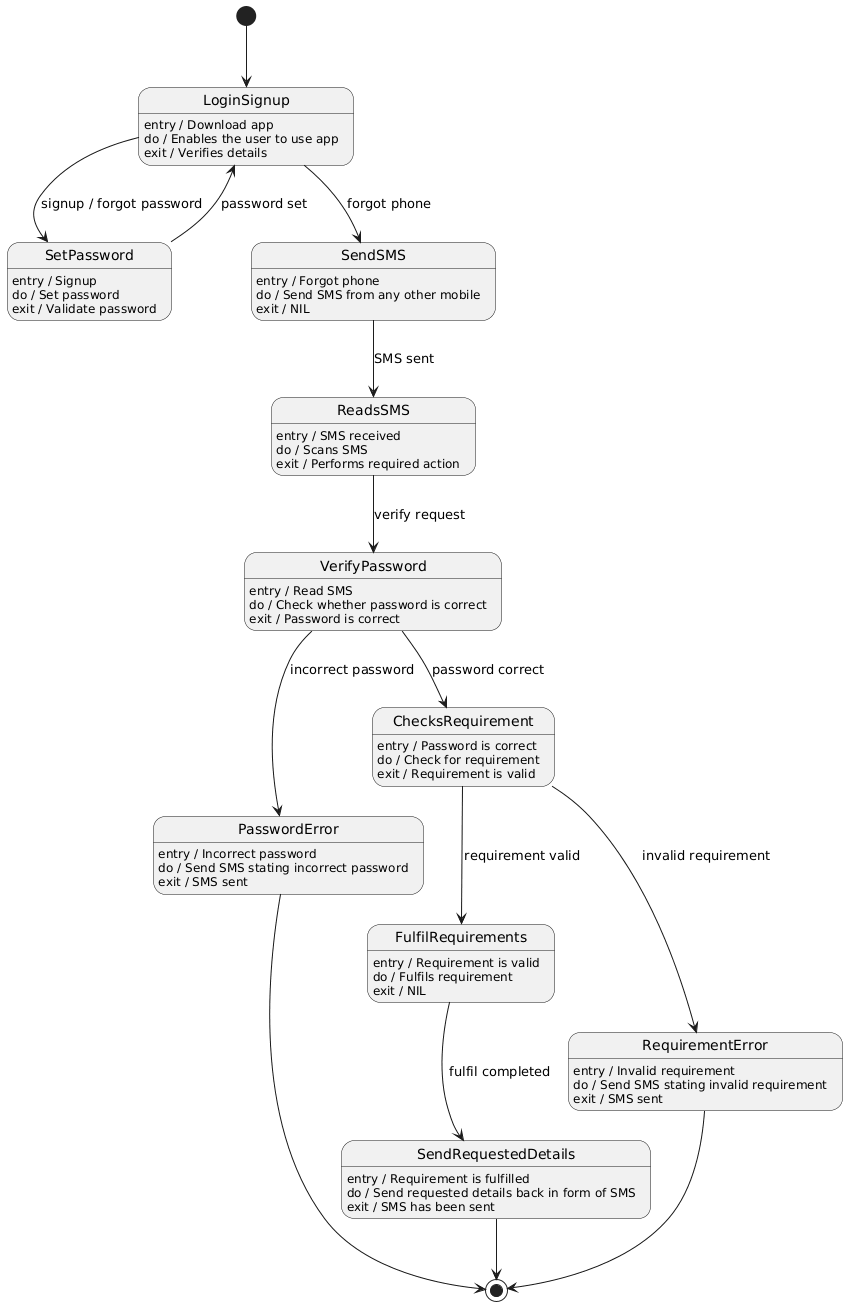

The diagram above was rendered by PlantUML. Its source (embedded in the PNG):
@startuml
[*] --> LoginSignup

LoginSignup : entry / Download app
LoginSignup : do / Enables the user to use app
LoginSignup : exit / Verifies details

LoginSignup --> SetPassword : signup / forgot password
SetPassword : entry / Signup
SetPassword : do / Set password
SetPassword : exit / Validate password

SetPassword --> LoginSignup : password set

LoginSignup --> SendSMS : forgot phone
SendSMS : entry / Forgot phone
SendSMS : do / Send SMS from any other mobile
SendSMS : exit / NIL

SendSMS --> ReadsSMS : SMS sent
ReadsSMS : entry / SMS received
ReadsSMS : do / Scans SMS
ReadsSMS : exit / Performs required action

ReadsSMS --> VerifyPassword : verify request
VerifyPassword : entry / Read SMS
VerifyPassword : do / Check whether password is correct
VerifyPassword : exit / Password is correct

VerifyPassword --> ChecksRequirement : password correct
VerifyPassword --> PasswordError : incorrect password

PasswordError : entry / Incorrect password
PasswordError : do / Send SMS stating incorrect password
PasswordError : exit / SMS sent
PasswordError --> [*]

ChecksRequirement : entry / Password is correct
ChecksRequirement : do / Check for requirement
ChecksRequirement : exit / Requirement is valid

ChecksRequirement --> FulfilRequirements : requirement valid
ChecksRequirement --> RequirementError : invalid requirement

FulfilRequirements : entry / Requirement is valid
FulfilRequirements : do / Fulfils requirement
FulfilRequirements : exit / NIL

FulfilRequirements --> SendRequestedDetails : fulfil completed
SendRequestedDetails : entry / Requirement is fulfilled
SendRequestedDetails : do / Send requested details back in form of SMS
SendRequestedDetails : exit / SMS has been sent
SendRequestedDetails --> [*]

RequirementError : entry / Invalid requirement
RequirementError : do / Send SMS stating invalid requirement
RequirementError : exit / SMS sent
RequirementError --> [*]
@enduml